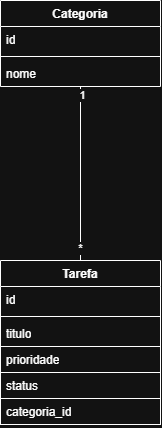

The diagram above was exported from draw.io. Its source (the exported page's mxGraphModel, read from the mxfile embedded in the PNG):
<mxGraphModel dx="474" dy="607" grid="1" gridSize="10" guides="1" tooltips="1" connect="1" arrows="1" fold="1" page="1" pageScale="1" pageWidth="827" pageHeight="1169" math="0" shadow="0">
  <root>
    <mxCell id="0" />
    <mxCell id="1" parent="0" />
    <mxCell id="lglRZ691zbJGsAF8dy4e-1" parent="1" style="swimlane;fontStyle=1;align=center;verticalAlign=top;childLayout=stackLayout;horizontal=1;startSize=26;horizontalStack=0;resizeParent=1;resizeParentMax=0;resizeLast=0;collapsible=1;marginBottom=0;whiteSpace=wrap;html=1;" value="Tarefa" vertex="1">
      <mxGeometry height="164" width="160" x="200" y="390" as="geometry">
        <mxRectangle height="30" width="80" x="130" y="170" as="alternateBounds" />
      </mxGeometry>
    </mxCell>
    <mxCell id="lglRZ691zbJGsAF8dy4e-2" parent="lglRZ691zbJGsAF8dy4e-1" style="text;strokeColor=none;fillColor=none;align=left;verticalAlign=top;spacingLeft=4;spacingRight=4;overflow=hidden;rotatable=0;points=[[0,0.5],[1,0.5]];portConstraint=eastwest;whiteSpace=wrap;html=1;" value="id" vertex="1">
      <mxGeometry height="26" width="160" y="26" as="geometry" />
    </mxCell>
    <mxCell id="lglRZ691zbJGsAF8dy4e-3" parent="lglRZ691zbJGsAF8dy4e-1" style="line;strokeWidth=1;fillColor=none;align=left;verticalAlign=middle;spacingTop=-1;spacingLeft=3;spacingRight=3;rotatable=0;labelPosition=right;points=[];portConstraint=eastwest;strokeColor=inherit;labelPerimeter=1;" value="" vertex="1">
      <mxGeometry height="8" width="160" y="52" as="geometry" />
    </mxCell>
    <mxCell id="lglRZ691zbJGsAF8dy4e-4" parent="lglRZ691zbJGsAF8dy4e-1" style="text;strokeColor=none;fillColor=none;align=left;verticalAlign=top;spacingLeft=4;spacingRight=4;overflow=hidden;rotatable=0;points=[[0,0.5],[1,0.5]];portConstraint=eastwest;whiteSpace=wrap;html=1;" value="titulo" vertex="1">
      <mxGeometry height="26" width="160" y="60" as="geometry" />
    </mxCell>
    <mxCell id="lglRZ691zbJGsAF8dy4e-12" parent="lglRZ691zbJGsAF8dy4e-1" style="text;strokeColor=default;fillColor=none;align=left;verticalAlign=top;spacingLeft=4;spacingRight=4;overflow=hidden;rotatable=0;points=[[0,0.5],[1,0.5]];portConstraint=eastwest;whiteSpace=wrap;html=1;" value="prioridade" vertex="1">
      <mxGeometry height="26" width="160" y="86" as="geometry" />
    </mxCell>
    <mxCell id="lglRZ691zbJGsAF8dy4e-13" parent="lglRZ691zbJGsAF8dy4e-1" style="text;strokeColor=default;fillColor=none;align=left;verticalAlign=top;spacingLeft=4;spacingRight=4;overflow=hidden;rotatable=0;points=[[0,0.5],[1,0.5]];portConstraint=eastwest;whiteSpace=wrap;html=1;" value="status" vertex="1">
      <mxGeometry height="26" width="160" y="112" as="geometry" />
    </mxCell>
    <mxCell id="lglRZ691zbJGsAF8dy4e-14" parent="lglRZ691zbJGsAF8dy4e-1" style="text;strokeColor=default;fillColor=none;align=left;verticalAlign=top;spacingLeft=4;spacingRight=4;overflow=hidden;rotatable=0;points=[[0,0.5],[1,0.5]];portConstraint=eastwest;whiteSpace=wrap;html=1;" value="categoria_id" vertex="1">
      <mxGeometry height="26" width="160" y="138" as="geometry" />
    </mxCell>
    <mxCell id="lglRZ691zbJGsAF8dy4e-24" edge="1" parent="1" source="lglRZ691zbJGsAF8dy4e-16" style="edgeStyle=orthogonalEdgeStyle;rounded=0;orthogonalLoop=1;jettySize=auto;html=1;defaultLabelBackgroundColor=page;labelPadding=0 4;endArrow=none;endFill=0;startArrow=none;startFill=0;strokeColor=default;" target="lglRZ691zbJGsAF8dy4e-1">
      <mxGeometry relative="1" as="geometry" />
    </mxCell>
    <mxCell id="lglRZ691zbJGsAF8dy4e-25" connectable="0" parent="lglRZ691zbJGsAF8dy4e-24" style="edgeLabel;html=1;align=center;verticalAlign=middle;resizable=0;points=[];inheritText=1;defaultLabelBackgroundColor=page;labelPadding=0 4;" value="1" vertex="1">
      <mxGeometry relative="1" x="-0.907" y="1" as="geometry">
        <mxPoint as="offset" />
      </mxGeometry>
    </mxCell>
    <mxCell id="lglRZ691zbJGsAF8dy4e-28" connectable="0" parent="lglRZ691zbJGsAF8dy4e-24" style="edgeLabel;html=1;align=center;verticalAlign=middle;resizable=0;points=[];inheritText=1;defaultLabelBackgroundColor=page;labelPadding=0 4;" value="*" vertex="1">
      <mxGeometry relative="1" x="0.8514" as="geometry">
        <mxPoint as="offset" />
      </mxGeometry>
    </mxCell>
    <mxCell id="lglRZ691zbJGsAF8dy4e-16" parent="1" style="swimlane;fontStyle=1;align=center;verticalAlign=top;childLayout=stackLayout;horizontal=1;startSize=26;horizontalStack=0;resizeParent=1;resizeParentMax=0;resizeLast=0;collapsible=1;marginBottom=0;whiteSpace=wrap;html=1;" value="Categoria" vertex="1">
      <mxGeometry height="86" width="160" x="200" y="130" as="geometry">
        <mxRectangle height="30" width="80" x="200" y="70" as="alternateBounds" />
      </mxGeometry>
    </mxCell>
    <mxCell id="lglRZ691zbJGsAF8dy4e-17" parent="lglRZ691zbJGsAF8dy4e-16" style="text;strokeColor=none;fillColor=none;align=left;verticalAlign=top;spacingLeft=4;spacingRight=4;overflow=hidden;rotatable=0;points=[[0,0.5],[1,0.5]];portConstraint=eastwest;whiteSpace=wrap;html=1;" value="id" vertex="1">
      <mxGeometry height="26" width="160" y="26" as="geometry" />
    </mxCell>
    <mxCell id="lglRZ691zbJGsAF8dy4e-18" parent="lglRZ691zbJGsAF8dy4e-16" style="line;strokeWidth=1;fillColor=none;align=left;verticalAlign=middle;spacingTop=-1;spacingLeft=3;spacingRight=3;rotatable=0;labelPosition=right;points=[];portConstraint=eastwest;strokeColor=inherit;labelPerimeter=1;" value="" vertex="1">
      <mxGeometry height="8" width="160" y="52" as="geometry" />
    </mxCell>
    <mxCell id="lglRZ691zbJGsAF8dy4e-19" parent="lglRZ691zbJGsAF8dy4e-16" style="text;strokeColor=none;fillColor=none;align=left;verticalAlign=top;spacingLeft=4;spacingRight=4;overflow=hidden;rotatable=0;points=[[0,0.5],[1,0.5]];portConstraint=eastwest;whiteSpace=wrap;html=1;" value="nome" vertex="1">
      <mxGeometry height="26" width="160" y="60" as="geometry" />
    </mxCell>
  </root>
</mxGraphModel>